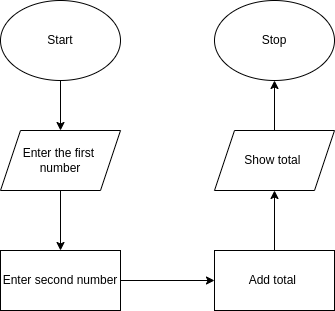

The diagram above was exported from draw.io. Its source (the exported page's mxGraphModel, read from the mxfile embedded in the PNG):
<mxGraphModel dx="724" dy="512" grid="1" gridSize="10" guides="1" tooltips="1" connect="1" arrows="1" fold="1" page="1" pageScale="1" pageWidth="827" pageHeight="1169" math="0" shadow="0">
  <root>
    <mxCell id="0" />
    <mxCell id="1" parent="0" />
    <mxCell id="4" style="edgeStyle=none;html=1;exitX=0.5;exitY=1;exitDx=0;exitDy=0;" parent="1" source="2" edge="1">
      <mxGeometry relative="1" as="geometry">
        <mxPoint x="200" y="160" as="targetPoint" />
      </mxGeometry>
    </mxCell>
    <mxCell id="2" value="Start" style="ellipse;whiteSpace=wrap;html=1;" parent="1" vertex="1">
      <mxGeometry x="140" y="30" width="120" height="80" as="geometry" />
    </mxCell>
    <mxCell id="10" style="edgeStyle=none;html=1;exitX=0.5;exitY=1;exitDx=0;exitDy=0;entryX=0.5;entryY=0;entryDx=0;entryDy=0;" parent="1" target="6" edge="1">
      <mxGeometry relative="1" as="geometry">
        <mxPoint x="200" y="220" as="sourcePoint" />
      </mxGeometry>
    </mxCell>
    <mxCell id="12" style="edgeStyle=none;html=1;exitX=1;exitY=0.5;exitDx=0;exitDy=0;entryX=0;entryY=0.5;entryDx=0;entryDy=0;" parent="1" source="6" target="7" edge="1">
      <mxGeometry relative="1" as="geometry" />
    </mxCell>
    <mxCell id="6" value="Enter second number" style="rounded=0;whiteSpace=wrap;html=1;" parent="1" vertex="1">
      <mxGeometry x="140" y="280" width="120" height="60" as="geometry" />
    </mxCell>
    <mxCell id="13" style="edgeStyle=none;html=1;exitX=0.5;exitY=0;exitDx=0;exitDy=0;entryX=0.5;entryY=1;entryDx=0;entryDy=0;" parent="1" source="7" target="8" edge="1">
      <mxGeometry relative="1" as="geometry" />
    </mxCell>
    <mxCell id="7" value="Add total&amp;nbsp;" style="rounded=0;whiteSpace=wrap;html=1;" parent="1" vertex="1">
      <mxGeometry x="354" y="280" width="120" height="60" as="geometry" />
    </mxCell>
    <mxCell id="14" style="edgeStyle=none;html=1;entryX=0.5;entryY=1;entryDx=0;entryDy=0;" parent="1" source="8" target="9" edge="1">
      <mxGeometry relative="1" as="geometry" />
    </mxCell>
    <mxCell id="8" value="Show total&amp;nbsp;" style="shape=parallelogram;perimeter=parallelogramPerimeter;whiteSpace=wrap;html=1;fixedSize=1;" parent="1" vertex="1">
      <mxGeometry x="354" y="160" width="120" height="60" as="geometry" />
    </mxCell>
    <mxCell id="9" value="Stop" style="ellipse;whiteSpace=wrap;html=1;" parent="1" vertex="1">
      <mxGeometry x="354" y="30" width="120" height="80" as="geometry" />
    </mxCell>
    <mxCell id="15" value="Enter the first &lt;br&gt;number" style="shape=parallelogram;perimeter=parallelogramPerimeter;whiteSpace=wrap;html=1;fixedSize=1;" vertex="1" parent="1">
      <mxGeometry x="140" y="160" width="120" height="60" as="geometry" />
    </mxCell>
  </root>
</mxGraphModel>